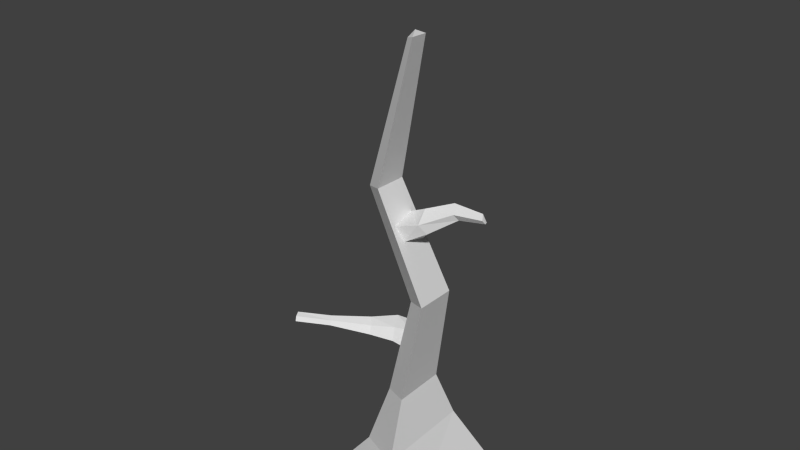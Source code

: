 # Source: pianta_secca.blend  (saved by Blender 2.63.0; exported with 4.5.12 LTS)
import bpy
from mathutils import Matrix  # noqa: F401  (used for matrix-valued properties, if any)

bpy.ops.wm.read_factory_settings(use_empty=True)
scene = bpy.context.scene
scene.name = 'Scene'

# ---- collections
col_collection_1 = bpy.data.collections.new('Collection 1'); scene.collection.children.link(col_collection_1)
col_collection_1.hide_render = True
col_collection_1.hide_viewport = True
col_collection_12 = bpy.data.collections.new('Collection 12'); scene.collection.children.link(col_collection_12)

# ---- world
world_world = bpy.data.worlds.new('World'); scene.world = world_world
world_world.color = (0.05088, 0.05088, 0.05088)
world_world.use_sun_shadow = False
world_world.sun_shadow_jitter_overblur = 0.0
world_world.cycles.sampling_method = 'MANUAL'
world_world.cycles.sample_map_resolution = 256

# ---- meshes
me_cube = bpy.data.meshes.new('Cube')
me_cube.from_pydata([(-0.2979, -0.3597, -0.004107), (-0.3844, 0.4214, -0.004107), (0.4091, 0.2815, -0.004107), (0.2979, -0.5161, -0.004107), (-0.1415, -0.2815, 0.1514), (-0.2815, 0.1374, 0.139), (0.2362, 0.2815, 0.209), (0.1168, -0.2815, 0.246), (-0.09112, -0.1407, 0.3603), (-0.1715, 0.09985, 0.3532), (0.1258, 0.1826, 0.3934), (0.05723, -0.1407, 0.4146), (-0.1572, -0.02301, 1.353), (-0.2181, 0.1591, 1.348), (0.006966, 0.2217, 1.378), (-0.04492, -0.02301, 1.394), (-0.2446, -0.3968, 2.253), (-0.2926, -0.2451, 2.294), (-0.09786, -0.1938, 2.289), (-0.1432, -0.4021, 2.266), (-0.2627, -0.2972, 3.415), (-0.2948, -0.2174, 3.379), (-0.1854, -0.1857, 3.368), (-0.2063, -0.2898, 3.427)], [], [(4, 5, 1, 0), (5, 6, 2, 1), (6, 7, 3, 2), (7, 4, 0, 3), (14, 15, 11, 10), (11, 8, 4, 7), (10, 11, 7, 6), (8, 9, 5, 4), (9, 10, 6, 5), (17, 18, 14, 13), (15, 12, 8, 11), (12, 13, 9, 8), (13, 14, 10, 9), (20, 21, 17, 16), (18, 19, 15, 14), (19, 16, 12, 15), (16, 17, 13, 12), (23, 22, 21, 20), (21, 22, 18, 17), (22, 23, 19, 18), (23, 20, 16, 19)])
_uv = me_cube.uv_layers.new(name='UV coord')
_uv.uv.foreach_set('vector', [0.3674, 0.0649, 0.4921, 0.04563, 0.576, 0.0, 0.3516, 0.0, 0.2618, 0.9087, 0.4094, 0.8968, 0.47, 0.941, 0.2578, 1.0, 0.2196, 0.07684, 0.05828, 0.09212, 0.0, 1.291e-08, 0.2263, 0.0, 0.6534, 0.1011, 0.5765, 0.08556, 0.5273, 0.04046, 0.6983, 0.0, 0.2005, 0.4142, 0.1304, 0.4208, 0.09548, 0.1442, 0.1881, 0.1354, 0.6412, 0.1648, 0.597, 0.1559, 0.5765, 0.08556, 0.6534, 0.1011, 0.1881, 0.1354, 0.09548, 0.1442, 0.05828, 0.09212, 0.2196, 0.07684, 0.4091, 0.1253, 0.4807, 0.1143, 0.4921, 0.04563, 0.3674, 0.0649, 0.2906, 0.8487, 0.3754, 0.8418, 0.4094, 0.8968, 0.2618, 0.9087, 0.2578, 0.2966, 0.3128, 0.2999, 0.3602, 0.5708, 0.296, 0.576, 0.6574, 0.4472, 0.6208, 0.4407, 0.597, 0.1559, 0.6412, 0.1648, 0.4821, 0.402, 0.5363, 0.3936, 0.4807, 0.1143, 0.4091, 0.1253, 0.296, 0.576, 0.3602, 0.5708, 0.3754, 0.8418, 0.2906, 0.8487, 0.4953, 1.0, 0.5346, 0.9833, 0.4691, 0.6805, 0.4225, 0.675, 0.08791, 0.6736, 0.02782, 0.6691, 0.1304, 0.4208, 0.2005, 0.4142, 0.6709, 0.7237, 0.6347, 0.7234, 0.6208, 0.4407, 0.6574, 0.4472, 0.4225, 0.675, 0.4691, 0.6805, 0.5363, 0.3936, 0.4821, 0.402, 0.0, 0.0, 0.0, 0.0, 0.0, 0.0, 0.0, 0.0, 0.2614, 0.0, 0.2999, 0.004219, 0.3128, 0.2999, 0.2578, 0.2966, 0.09401, 0.9778, 0.05397, 1.0, 0.02782, 0.6691, 0.08791, 0.6736, 0.6983, 1.0, 0.6621, 0.9992, 0.6347, 0.7234, 0.6709, 0.7237])
me_cube.use_remesh_preserve_volume = False
me_cube.use_remesh_preserve_attributes = False
me_cube.use_mirror_vertex_groups = False
me_cube.update()
me_cube_003 = bpy.data.meshes.new('Cube.003')
me_cube_003.from_pydata([(-1.172, -1.439, -1.009), (-1.927, 0.5485, -1.298), (-0.00879, 0.5692, -1.081), (0.3612, -1.178, -1.392), (-1.309, -1.001, 0.2012), (-2.056, 0.3605, 0.5806), (-0.2418, 0.729, 0.4852), (0.4941, -0.7292, 0.424), (-3.515, -2.037, -0.9519), (-4.312, -0.8578, -1.062), (-3.527, -1.736, -0.1455), (-4.155, -0.9437, 0.1844), (-6.62, -3.93, -0.3152), (-7.066, -3.27, -0.3766), (-6.627, -3.762, 0.1361), (-6.978, -3.318, 0.3208), (-9.731, -5.316, -0.4402), (-9.954, -4.557, -0.5562), (-9.796, -5.152, 0.008301), (-10.05, -4.628, 0.1387)], [], [(1, 0, 8, 9), (5, 6, 2, 1), (11, 9, 13, 15), (7, 4, 0, 3), (0, 1, 2, 3), (7, 6, 5, 4), (0, 4, 10, 8), (4, 5, 11, 10), (5, 1, 9, 11), (15, 13, 17, 19), (9, 8, 12, 13), (8, 10, 14, 12), (10, 11, 15, 14), (18, 19, 17, 16), (13, 12, 16, 17), (12, 14, 18, 16), (14, 15, 19, 18)])
me_cube_003.use_remesh_preserve_volume = False
me_cube_003.use_remesh_preserve_attributes = False
me_cube_003.use_mirror_vertex_groups = False
me_cube_003.update()
me_cube_002 = bpy.data.meshes.new('Cube.002')
me_cube_002.from_pydata([(-0.9823, -0.8397, -0.7493), (-1.007, 1.188, -1.191), (1.002, 0.4951, -0.6485), (1.023, -0.2392, -0.6262), (-1.027, -1.351, 0.6567), (-1.0, 1.0, 1.0), (1.008, 0.496, 1.065), (0.9705, -0.6885, 0.2405), (3.212, 1.327, -0.2578), (3.351, 0.8519, -0.3037), (3.234, 1.186, 0.8924), (3.402, 0.4792, 0.24), (5.615, 0.9992, -0.8385), (5.695, 0.7219, -0.8653), (5.627, 0.9169, -0.1673), (5.725, 0.5044, -0.548)], [], [(5, 6, 2, 1), (6, 7, 11, 10), (7, 4, 0, 3), (0, 1, 2, 3), (7, 6, 5, 4), (10, 11, 15, 14), (7, 3, 9, 11), (10, 8, 2, 6), (3, 2, 8, 9), (14, 15, 13, 12), (11, 9, 13, 15), (9, 8, 12, 13), (14, 12, 8, 10)])
me_cube_002.use_remesh_preserve_volume = False
me_cube_002.use_remesh_preserve_attributes = False
me_cube_002.use_mirror_vertex_groups = False
me_cube_002.update()
me_cube_001 = bpy.data.meshes.new('Cube.001')
me_cube_001.from_pydata([(-0.3959, -0.3559, -0.02119), (-0.311, 0.5507, -0.02119), (0.296, 0.4808, -0.02119), (0.4009, -0.4957, -0.02119), (-0.1659, -0.141, 0.2765), (-0.2209, 0.2649, 0.4017), (0.1352, 0.3074, 0.3598), (0.1953, -0.3678, 0.4135), (-0.09598, -0.02797, 0.6073), (-0.1257, 0.1915, 0.675), (0.06684, 0.2144, 0.6523), (0.09933, -0.1506, 0.6814), (0.08855, -0.05621, 1.297), (0.06564, 0.1129, 1.349), (0.214, 0.1306, 1.331), (0.239, -0.1507, 1.354), (-0.173, -0.09368, 1.951), (-0.1906, 0.04318, 1.993), (-0.07084, 0.0575, 1.977), (-0.0502, -0.1702, 1.994), (0.1065, -0.1155, 2.845), (0.09741, -0.04526, 2.867), (0.1589, -0.03791, 2.859), (0.1695, -0.1547, 2.868)], [], [(4, 5, 1, 0), (5, 6, 2, 1), (6, 7, 3, 2), (7, 4, 0, 3), (12, 13, 9, 8), (11, 8, 4, 7), (10, 11, 7, 6), (8, 9, 5, 4), (9, 10, 6, 5), (19, 16, 12, 15), (13, 14, 10, 9), (14, 15, 11, 10), (15, 12, 8, 11), (22, 23, 19, 18), (16, 17, 13, 12), (17, 18, 14, 13), (18, 19, 15, 14), (23, 22, 21, 20), (23, 20, 16, 19), (20, 21, 17, 16), (21, 22, 18, 17)])
_uv = me_cube_001.uv_layers.new(name='UVMap')
_uv.uv.foreach_set('vector', [0.1478, 0.8581, 0.2858, 0.8456, 0.3513, 1.0, 0.05859, 0.9663, 0.1737, 0.1707, 0.05449, 0.1509, 0.0, 0.01113, 0.2042, 0.0, 0.5354, 0.8618, 0.7581, 0.844, 0.8071, 1.0, 0.4844, 1.0, 0.4214, 0.164, 0.5678, 0.1328, 0.6255, 0.0, 0.3555, 0.01137, 0.2302, 0.5267, 0.2877, 0.5215, 0.2765, 0.7494, 0.2018, 0.7562, 0.4797, 0.2684, 0.5588, 0.2515, 0.5678, 0.1328, 0.4214, 0.164, 0.5635, 0.7623, 0.6839, 0.7527, 0.7581, 0.844, 0.5354, 0.8618, 0.2018, 0.7562, 0.2765, 0.7494, 0.2858, 0.8456, 0.1478, 0.8581, 0.1399, 0.2648, 0.07547, 0.2541, 0.05449, 0.1509, 0.1737, 0.1707, 0.4761, 0.7172, 0.5256, 0.7075, 0.4791, 0.4765, 0.4181, 0.4895, 0.06822, 0.4895, 0.01855, 0.4813, 0.07547, 0.2541, 0.1399, 0.2648, 0.5948, 0.5344, 0.6876, 0.527, 0.6839, 0.7527, 0.5635, 0.7623, 0.4181, 0.4895, 0.4791, 0.4765, 0.5588, 0.2515, 0.4797, 0.2684, 0.646, 0.002984, 0.6846, 0.0, 0.6838, 0.296, 0.6086, 0.3018, 0.2714, 0.3022, 0.318, 0.298, 0.2877, 0.5215, 0.2302, 0.5267, 0.1455, 0.7096, 0.1055, 0.7021, 0.01855, 0.4813, 0.06822, 0.4895, 0.6086, 0.3018, 0.6838, 0.296, 0.6876, 0.527, 0.5948, 0.5344, 0.4808, 0.3895, 0.4805, 0.3911, 0.4792, 0.3904, 0.4794, 0.3892, 0.3733, 1.0, 0.4136, 1.0, 0.5256, 0.7075, 0.4761, 0.7172, 0.3121, 0.001532, 0.3513, 0.0, 0.318, 0.298, 0.2714, 0.3022, 0.03884, 1.0, 5.023e-08, 0.9902, 0.1055, 0.7021, 0.1455, 0.7096])
me_cube_001.use_remesh_preserve_volume = False
me_cube_001.use_remesh_preserve_attributes = False
me_cube_001.use_mirror_vertex_groups = False
me_cube_001.update()

# ---- objects
ob_cube = bpy.data.objects.new('Cube', me_cube)
ob_cube_003 = bpy.data.objects.new('Cube.003', me_cube_003)
ob_cube_002 = bpy.data.objects.new('Cube.002', me_cube_002)
ob_cube_001 = bpy.data.objects.new('Cube.001', me_cube_001)

# ---- transforms, parenting, visibility, modifiers, constraints
ob_cube.location = (0.0, 0.0, 0.0)
ob_cube.lineart.crease_threshold = 0.0
ob_cube_003.location = (-2.247e-09, 0.06991, 1.014)
ob_cube_003.scale = (0.06396, 0.06396, 0.06396)
ob_cube_003.lineart.crease_threshold = 0.0
ob_cube_002.location = (0.1053, -0.03994, 1.765)
ob_cube_002.rotation_euler = (1.526e-08, -0.4555, -6.582e-08)
ob_cube_002.scale = (0.07622, 0.07622, 0.07622)
ob_cube_002.lineart.crease_threshold = 0.0
ob_cube_001.location = (0.0, 0.0, 0.0)
ob_cube_001.lineart.crease_threshold = 0.0

# ---- collection membership
col_collection_1.objects.link(ob_cube)
col_collection_12.objects.link(ob_cube_003)
col_collection_12.objects.link(ob_cube_002)
col_collection_12.objects.link(ob_cube_001)

# ---- scene / render settings (as saved in the file)
scene.frame_start = 1; scene.frame_end = 250; scene.frame_set(0)
scene.render.engine = 'BLENDER_EEVEE_NEXT'
scene.render.image_settings.color_mode = 'RGB'
scene.render.image_settings.compression = 90
scene.render.resolution_percentage = 50
scene.render.dither_intensity = 0.0
scene.render.bake_margin = 2
scene.render.bake_bias = 0.0
scene.cycles.use_denoising = False
scene.cycles.samples = 10
scene.cycles.sampling_pattern = 'TABULATED_SOBOL'
scene.cycles.light_sampling_threshold = 0.0
scene.cycles.use_adaptive_sampling = False
scene.cycles.use_light_tree = False
scene.cycles.blur_glossy = 0.0
scene.cycles.volume_bounces = 1
scene.cycles.pixel_filter_type = 'GAUSSIAN'
scene.cycles.sample_clamp_indirect = 0.0
scene.view_settings.view_transform = 'Standard'
bpy.context.view_layer.update()

# ---- added for rendering (the .blend has no active camera and no usable light): camera, sun
cam_auto = bpy.data.cameras.new('AutoCamera')
cam_auto.lens = 50.0
cam_auto.sensor_width = 36.0
cam_auto.clip_end = 1000.0
ob_auto_camera = bpy.data.objects.new('AutoCamera', cam_auto)
scene.collection.objects.link(ob_auto_camera)
ob_auto_camera.location = (3.46095, -4.19911, 4.51402)
ob_auto_camera.rotation_euler = (1.09748, -7.21219e-08, 0.694738)
scene.camera = ob_auto_camera
light_auto_sun = bpy.data.lights.new('AutoSun', 'SUN')
light_auto_sun.energy = 3.0
light_auto_sun.angle = 0.0523599
ob_auto_sun = bpy.data.objects.new('AutoSun', light_auto_sun)
scene.collection.objects.link(ob_auto_sun)
ob_auto_sun.rotation_euler = (0.872665, 0.174533, 0.523599)
bpy.context.view_layer.update()
